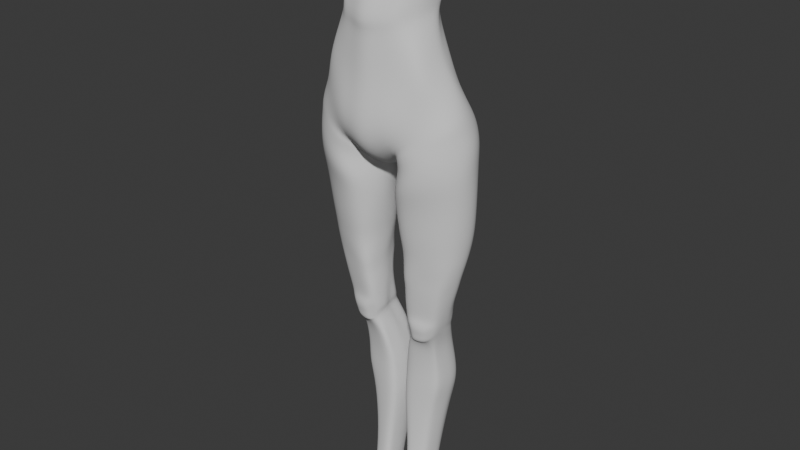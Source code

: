# Source: StylizedCharaBlendAlong2.blend  (saved by Blender 5.0.118; exported with 4.5.12 LTS)
import bpy
from mathutils import Matrix  # noqa: F401  (used for matrix-valued properties, if any)

bpy.ops.wm.read_factory_settings(use_empty=True)
scene = bpy.context.scene
scene.name = 'Scene'

# ---- collections
col_reference_images = bpy.data.collections.new('Reference images'); scene.collection.children.link(col_reference_images)
col_mesh = bpy.data.collections.new('Mesh'); scene.collection.children.link(col_mesh)

# ---- world
world_world = bpy.data.worlds.new('World'); scene.world = world_world
world_world.use_nodes = True; world_world.node_tree.nodes.clear()
_N = world_world.node_tree.nodes; _L = world_world.node_tree.links
n0 = _N.new('ShaderNodeOutputWorld'); n0.name = 'World Output'; n0.location = (200, 100)
n1 = _N.new('ShaderNodeBackground'); n1.name = 'Background'; n1.location = (-200, 100)
n1.inputs[0].default_value = (0.05088, 0.05088, 0.05088, 1.0)
_L.new(n1.outputs[0], n0.inputs[0])
n0.is_active_output = True
world_world.color = (0.05088, 0.05088, 0.05088)
world_world.sun_shadow_jitter_overblur = 0.0

# ---- meshes
me_cylinder = bpy.data.meshes.new('Cylinder')
me_cylinder.from_pydata([(0.0, 0.7776, -1.37), (0.0, 0.8181, 1.326), (0.4687, 0.7506, -1.378), (0.6355, 0.9648, 1.453), (0.8621, 0.6177, -1.236), (0.8614, 0.6753, 1.67), (1.163, 0.34, -1.159), (1.071, 0.5168, 1.75), (1.302, -0.01362, -1.119), (1.145, 0.2951, 1.86), (1.273, -0.3637, -1.255), (1.071, 0.0807, 1.836), (0.9612, -0.63, -1.444), (0.8614, -0.04742, 1.752), (0.514, -0.7446, -1.65), (0.6355, -0.113, 1.747), (0.0, -0.8423, -1.82), (0.0, -0.3221, 1.712), (0.0, 0.358, -0.5077), (0.5387, 0.4068, -0.3909), (0.8491, 0.2122, -0.3586), (0.9041, -0.01668, -0.3614), (0.9318, -0.1558, -0.3771), (0.9035, -0.5246, -0.4489), (0.8075, -0.6366, -0.5117), (0.5001, -0.7177, -0.6359), (0.0, -0.8392, -0.7501), (0.0, 0.3719, 0.2488), (0.4256, 0.4392, 0.2836), (0.4579, 0.2546, 0.4449), (0.7267, 0.06714, 0.5492), (0.7927, 0.01654, 0.5251), (0.7267, -0.3728, 0.4824), (0.4579, -0.6921, 0.3666), (0.4226, -0.7059, 0.3826), (0.0, -0.9063, 0.2989), (0.5242, 0.3183, 0.02083), (0.6328, 0.2208, 0.08439), (0.7409, 0.002375, 0.1272), (0.8182, -0.1059, 0.1348), (0.7409, -0.4384, 0.0706), (0.6303, -0.5958, 0.01307), (0.4701, -0.6967, -0.06595), (0.0, -0.8187, -0.1423), (0.0, 0.22, -0.09487), (0.0, 0.2237, 0.1596), (0.4425, 0.3305, 0.2178), (0.5495, 0.2684, 0.2982), (0.707, 0.04991, 0.338), (0.799, -0.06733, 0.3408), (0.707, -0.3889, 0.2873), (0.5495, -0.5819, 0.2326), (0.437, -0.6797, 0.1886), (0.0, -0.814, 0.1283), (0.4963, 0.6708, -0.9271), (0.8537, 0.3952, -0.8536), (1.07, 0.1035, -0.7584), (1.156, -0.08648, -0.7462), (1.065, -0.4004, -0.8983), (0.886, -0.5827, -1.033), (0.5069, -0.8546, -1.218), (0.0, -0.9601, -1.36), (0.0, 0.5356, -1.03), (0.0, 0.1433, -2.075), (0.2527, 0.04625, -1.964), (0.0, -0.2753, -2.2), (0.2917, -0.3605, -1.987), (0.0, 0.5441, -1.675), (0.3144, 0.4761, -1.738), (0.4954, 0.6231, -3.152), (0.9915, 0.5777, -3.104), (1.302, 0.3392, -3.083), (1.368, 0.1022, -3.093), (1.272, -0.2104, -3.109), (0.9549, -0.4427, -3.14), (0.4371, -0.5435, -3.197), (0.2301, 0.07257, -3.173), (0.2444, -0.2797, -3.199), (0.295, 0.3582, -3.196), (0.5212, 0.6512, -2.528), (0.2878, 0.3556, -2.707), (1.313, 0.3371, -2.433), (0.9802, 0.5912, -2.445), (0.1713, 0.04171, -2.752), (0.1988, -0.3246, -2.728), (0.4366, -0.6273, -2.632), (0.9541, -0.53, -2.559), (1.321, -0.2608, -2.524), (1.428, 0.06772, -2.48), (0.4461, 0.5631, -4.008), (0.9304, 0.4907, -3.962), (1.148, 0.1785, -3.94), (1.188, 0.04889, -3.944), (1.097, -0.2055, -3.945), (0.911, -0.2825, -3.97), (0.4028, -0.4378, -3.993), (0.2897, 0.02862, -3.968), (0.3181, -0.2273, -3.975), (0.3609, 0.1986, -4.02), (0.3466, 0.42, -2.045), (0.9273, 0.757, -1.723), (0.2749, -0.3743, -2.154), (1.017, -0.652, -1.823), (1.325, -0.3401, -1.727), (1.459, 0.03631, -1.629), (0.5901, 0.7894, -1.839), (1.246, 0.4416, -1.654), (0.09498, -0.00391, -2.172), (0.5993, -0.723, -1.974), (0.4062, 0.4248, -4.435), (0.3567, 0.4396, -1.857), (0.8991, 0.7223, -1.479), (0.3312, -0.3809, -2.014), (0.9603, -0.6313, -1.557), (1.278, -0.3626, -1.372), (1.359, 0.01423, -1.338), (0.5661, 0.7723, -1.611), (1.21, 0.4165, -1.383), (0.1259, 0.004288, -2.099), (0.5148, -0.7869, -1.726), (0.8871, 0.3628, -4.457), (1.006, 0.1683, -4.465), (1.021, 0.05616, -4.477), (0.961, -0.1702, -4.465), (0.8561, -0.2419, -4.459), (0.3915, -0.35, -4.441), (0.2887, 0.02702, -4.443), (0.3056, -0.1974, -4.444), (0.3296, 0.1817, -4.449), (0.1473, 0.8605, -1.361), (0.1463, 1.019, 1.509), (0.2742, -0.7669, -1.741), (0.3391, -0.2105, 1.731), (0.2668, -0.7744, -0.6891), (0.1534, 0.4462, -0.3931), (0.2255, -0.7994, 0.3436), (0.0343, 0.5304, 0.382), (0.06255, 0.3976, 0.0815), (0.2508, -0.7536, -0.1016), (0.04332, 0.4032, 0.3053), (0.2332, -0.7423, 0.1604), (0.1407, 0.6568, -0.9259), (0.2705, -0.9038, -1.285), (0.1247, 0.113, -2.103), (0.1423, -0.3073, -2.158), (0.1593, 0.5627, -1.734), (0.5642, 0.81, -2.104), (1.268, 0.398, -1.971), (0.1201, 0.0173, -2.454), (0.4866, -0.7484, -2.295), (0.3246, 0.3806, -2.357), (0.9474, 0.6978, -2.026), (0.2136, -0.3509, -2.437), (0.9947, -0.6324, -2.2), (1.376, -0.3057, -2.097), (1.434, 0.04823, -2.031), (0.3184, 0.4663, -4.778), (0.9034, 0.4044, -4.792), (0.9305, 0.1648, -4.791), (0.9277, 0.1064, -4.791), (0.9003, -0.1368, -4.758), (0.781, -0.222, -4.701), (0.4116, -0.2947, -4.689), (0.2806, 0.04304, -4.797), (0.3056, -0.1747, -4.764), (0.335, 0.1458, -4.807), (0.331, 0.5054, -4.909), (0.8498, 0.4376, -4.947), (0.8795, 0.1754, -4.946), (0.8764, 0.1114, -4.946), (0.8671, -0.09054, -4.945), (0.7347, -0.2558, -4.802), (0.8252, -0.1911, -4.845), (0.2896, 0.04215, -4.929), (0.3065, -0.1216, -4.946), (0.3492, 0.1546, -4.94), (0.3648, 0.5223, -4.977), (0.8451, 0.4295, -5.005), (0.8726, 0.1868, -5.004), (0.8697, 0.1275, -5.004), (0.8316, -0.08717, -5.05), (0.6971, -0.1214, -5.217), (0.4095, -0.1811, -5.209), (0.3265, 0.09347, -4.996), (0.3396, -0.1041, -5.05), (0.3816, 0.1976, -5.007), (0.2712, 0.6796, -5.357), (0.7515, 0.5868, -5.385), (0.779, 0.3441, -5.384), (0.7761, 0.2848, -5.384), (0.7379, 0.02719, -5.384), (0.7447, 0.019, -5.4), (0.2334, -0.1551, -5.373), (0.2328, 0.2508, -5.376), (0.265, 0.03125, -5.389), (0.288, 0.3549, -5.386), (0.1693, 0.829, -6.73), (0.5884, 0.7808, -6.709), (0.6863, 0.5494, -6.683), (0.7404, 0.4154, -6.688), (0.6578, 0.1358, -6.665), (0.5707, 0.04725, -6.668), (0.1392, -0.03911, -6.69), (0.06269, 0.3712, -6.733), (0.06968, 0.09685, -6.704), (0.0913, 0.5594, -6.72), (0.7916, 0.5194, -5.888), (0.7113, 0.7454, -5.893), (0.1145, 0.3058, -5.896), (0.1278, 0.09368, -5.889), (0.172, -0.05317, -5.88), (0.6963, 0.05512, -5.896), (0.7881, 0.3442, -5.887), (0.2041, 0.8048, -5.876), (0.1498, 0.5325, -5.888), (0.7599, 0.119, -5.887), (0.2491, 0.6467, -7.593), (0.5057, 0.6083, -7.604), (0.5837, 0.4285, -7.602), (0.5808, 0.3217, -7.599), (0.561, 0.0989, -7.588), (0.4916, 0.02836, -7.591), (0.2251, -0.04048, -7.58), (0.1641, 0.2865, -7.614), (0.1697, 0.06788, -7.591), (0.1869, 0.4365, -7.604), (0.2617, 0.444, -8.48), (0.4919, 0.4095, -8.49), (0.5619, 0.2698, -8.488), (0.5593, 0.174, -8.485), (0.5415, -0.02589, -8.475), (0.4793, -0.08917, -8.478), (0.2402, -0.1509, -8.469), (0.1855, 0.1424, -8.499), (0.1905, -0.05372, -8.479), (0.206, 0.277, -8.49), (0.8116, 0.5335, -6.254), (0.09022, 0.3364, -6.288), (0.1566, -0.04658, -6.26), (0.808, 0.3775, -6.251), (0.1878, 0.8161, -6.276), (0.7814, 0.1269, -6.245), (0.723, 0.762, -6.268), (0.1006, 0.09516, -6.271), (0.7068, 0.05143, -6.251), (0.1224, 0.5451, -6.278), (0.4545, -0.311, -4.793), (0.3741, -0.2199, -4.85), (0.7999, -0.1561, -4.987), (0.3748, -0.1797, -4.988), (0.7543, -0.1497, -5.122), (0.671, -0.1795, -5.193), (0.4529, -0.2247, -5.187), (0.3887, -0.1557, -5.136), (0.6613, -0.2795, -4.908), (0.7358, -0.241, -4.929), (0.5183, -0.3004, -4.905), (0.4487, -0.2631, -4.93), (0.7201, -0.2257, -5.019), (0.4485, -0.2437, -5.019), (0.7011, -0.2095, -5.108), (0.6299, -0.2346, -5.137), (0.5115, -0.2512, -5.135), (0.4535, -0.2238, -5.107), (0.6314, -0.2502, -5.025), (0.5138, -0.2651, -5.024), (0.4998, 0.5375, -3.723), (0.9616, 0.4877, -3.67), (0.3407, 0.2699, -3.734), (0.2697, 0.04164, -3.683), (0.9333, -0.3412, -3.683), (1.183, -0.1937, -3.648), (1.221, 0.2476, -3.644), (0.301, -0.2439, -3.699), (0.4543, -0.4531, -3.726), (1.263, 0.06256, -3.641), (0.5138, 0.5623, -3.494), (0.2606, 0.05942, -3.461), (1.218, -0.1914, -3.43), (0.2868, -0.2535, -3.487), (0.9382, -0.3825, -3.464), (0.3236, 0.3214, -3.499), (0.9724, 0.525, -3.45), (1.254, 0.3025, -3.424), (0.4669, -0.4721, -3.511), (1.306, 0.08525, -3.421), (0.9263, 0.4298, -4.134), (0.4437, 0.4961, -4.143), (0.3486, 0.2041, -4.154), (0.2994, 0.02558, -4.129), (0.9012, -0.2737, -4.153), (1.024, -0.2045, -4.138), (1.108, 0.1836, -4.126), (0.3291, -0.2223, -4.141), (0.4259, -0.3951, -4.163), (1.132, 0.04478, -4.14)], [], [(136, 130, 3, 28), (28, 3, 5, 29), (29, 5, 7, 30), (30, 7, 9, 31), (31, 9, 11, 32), (32, 11, 13, 33), (33, 13, 15, 34), (135, 132, 17, 35), (142, 133, 26, 61), (59, 24, 25, 60), (58, 23, 24, 59), (57, 22, 23, 58), (56, 21, 22, 57), (55, 20, 21, 56), (54, 19, 20, 55), (141, 134, 19, 54), (140, 135, 35, 53), (51, 33, 34, 52), (50, 32, 33, 51), (49, 31, 32, 50), (48, 30, 31, 49), (47, 29, 30, 48), (46, 28, 29, 47), (139, 136, 28, 46), (134, 137, 36, 19), (19, 36, 37, 20), (20, 37, 38, 21), (21, 38, 39, 22), (22, 39, 40, 23), (23, 40, 41, 24), (24, 41, 42, 25), (133, 138, 43, 26), (137, 139, 46, 36), (36, 46, 47, 37), (37, 47, 48, 38), (38, 48, 49, 39), (39, 49, 50, 40), (40, 50, 51, 41), (41, 51, 52, 42), (138, 140, 53, 43), (129, 141, 54, 2), (4, 55, 56, 6), (6, 56, 57, 8), (8, 57, 58, 10), (10, 58, 59, 12), (12, 59, 60, 14), (131, 142, 61, 16), (144, 66, 14, 131), (145, 68, 64, 143), (143, 64, 66, 144), (129, 2, 68, 145), (80, 79, 69, 78), (82, 81, 71, 70), (84, 83, 76, 77), (79, 82, 70, 69), (83, 80, 78, 76), (86, 85, 75, 74), (85, 84, 77, 75), (87, 86, 74, 73), (88, 87, 73, 72), (81, 88, 72, 71), (147, 155, 88, 81), (155, 154, 87, 88), (154, 153, 86, 87), (149, 152, 84, 85), (153, 149, 85, 86), (148, 150, 80, 83), (105, 116, 111, 100), (152, 148, 83, 84), (151, 147, 81, 82), (150, 146, 79, 80), (266, 267, 90, 89), (269, 268, 98, 96), (271, 270, 94, 93), (267, 272, 91, 90), (273, 269, 96, 97), (270, 274, 95, 94), (272, 275, 92, 91), (268, 266, 89, 98), (274, 273, 97, 95), (275, 271, 93, 92), (110, 116, 105, 99), (111, 117, 106, 100), (112, 118, 107, 101), (146, 105, 100, 151), (118, 110, 99, 107), (113, 119, 108, 102), (119, 112, 101, 108), (114, 113, 102, 103), (115, 114, 103, 104), (117, 115, 104, 106), (6, 8, 115, 117), (8, 10, 114, 115), (10, 12, 113, 114), (14, 66, 112, 119), (12, 14, 119, 113), (64, 68, 110, 118), (66, 64, 118, 112), (4, 6, 117, 111), (68, 2, 116, 110), (2, 4, 111, 116), (54, 55, 4, 2), (287, 286, 120, 109), (289, 288, 128, 126), (291, 290, 124, 123), (286, 292, 121, 120), (293, 289, 126, 127), (290, 294, 125, 124), (292, 295, 122, 121), (288, 287, 109, 128), (294, 293, 127, 125), (295, 291, 123, 122), (0, 129, 145, 67), (63, 143, 144, 65), (67, 145, 143, 63), (65, 144, 131, 16), (14, 60, 142, 131), (0, 62, 141, 129), (42, 52, 140, 138), (44, 45, 139, 137), (25, 42, 138, 133), (18, 44, 137, 134), (45, 27, 136, 139), (52, 34, 135, 140), (62, 18, 134, 141), (60, 25, 133, 142), (34, 15, 132, 135), (27, 1, 130, 136), (79, 146, 151, 82), (99, 105, 146, 150), (100, 106, 147, 151), (101, 107, 148, 152), (107, 99, 150, 148), (102, 108, 149, 153), (108, 101, 152, 149), (103, 102, 153, 154), (104, 103, 154, 155), (106, 104, 155, 147), (127, 126, 163, 164), (124, 125, 162, 161), (121, 122, 159, 158), (128, 109, 156, 165), (125, 127, 164, 162), (109, 120, 157, 156), (122, 123, 160, 159), (126, 128, 165, 163), (123, 124, 161, 160), (120, 121, 158, 157), (159, 160, 170, 169), (156, 157, 167, 166), (163, 165, 175, 173), (170, 160, 172, 248), (157, 158, 168, 167), (164, 163, 173, 174), (174, 184, 253, 249), (158, 159, 169, 168), (165, 156, 166, 175), (161, 162, 246, 171), (166, 167, 177, 176), (173, 175, 185, 183), (181, 180, 250, 251), (167, 168, 178, 177), (174, 173, 183, 184), (162, 164, 247, 246), (168, 169, 179, 178), (175, 166, 176, 185), (184, 182, 252, 253), (169, 170, 180, 179), (180, 181, 191, 190), (177, 178, 188, 187), (184, 183, 193, 194), (181, 182, 192, 191), (178, 179, 189, 188), (185, 176, 186, 195), (182, 184, 194, 192), (179, 180, 190, 189), (176, 177, 187, 186), (183, 185, 195, 193), (242, 236, 198, 197), (243, 237, 203, 204), (244, 238, 202, 201), (236, 239, 199, 198), (245, 240, 196, 205), (238, 243, 204, 202), (239, 241, 200, 199), (240, 242, 197, 196), (237, 245, 205, 203), (241, 244, 201, 200), (190, 191, 211, 215), (193, 195, 214, 208), (186, 187, 207, 213), (189, 190, 215, 212), (192, 194, 209, 210), (195, 186, 213, 214), (188, 189, 212, 206), (191, 192, 210, 211), (194, 193, 208, 209), (187, 188, 206, 207), (204, 203, 223, 224), (201, 202, 222, 221), (198, 199, 219, 218), (205, 196, 216, 225), (202, 204, 224, 222), (199, 200, 220, 219), (196, 197, 217, 216), (203, 205, 225, 223), (200, 201, 221, 220), (197, 198, 218, 217), (218, 219, 229, 228), (225, 216, 226, 235), (222, 224, 234, 232), (219, 220, 230, 229), (216, 217, 227, 226), (223, 225, 235, 233), (220, 221, 231, 230), (217, 218, 228, 227), (224, 223, 233, 234), (221, 222, 232, 231), (215, 211, 244, 241), (208, 214, 245, 237), (213, 207, 242, 240), (212, 215, 241, 239), (210, 209, 243, 238), (214, 213, 240, 245), (206, 212, 239, 236), (211, 210, 238, 244), (209, 208, 237, 243), (207, 206, 236, 242), (160, 161, 171, 172), (164, 174, 249, 247), (180, 170, 248, 250), (182, 181, 251, 252), (171, 246, 256, 254), (249, 253, 263, 259), (247, 249, 259, 257), (246, 247, 257, 256), (248, 172, 255, 258), (253, 252, 262, 263), (172, 171, 254, 255), (252, 251, 261, 262), (250, 248, 258, 260), (251, 250, 260, 261), (265, 264, 254, 256), (264, 258, 255, 254), (265, 259, 263, 262), (256, 257, 259, 265), (261, 260, 258, 264), (262, 261, 264, 265), (285, 278, 271, 275), (284, 279, 273, 274), (281, 276, 266, 268), (283, 285, 275, 272), (280, 284, 274, 270), (279, 277, 269, 273), (282, 283, 272, 267), (278, 280, 270, 271), (277, 281, 268, 269), (276, 282, 267, 266), (69, 70, 282, 276), (76, 78, 281, 277), (73, 74, 280, 278), (70, 71, 283, 282), (77, 76, 277, 279), (74, 75, 284, 280), (71, 72, 285, 283), (78, 69, 276, 281), (75, 77, 279, 284), (72, 73, 278, 285), (92, 93, 291, 295), (95, 97, 293, 294), (98, 89, 287, 288), (91, 92, 295, 292), (94, 95, 294, 290), (97, 96, 289, 293), (90, 91, 292, 286), (93, 94, 290, 291), (96, 98, 288, 289), (89, 90, 286, 287)])
me_cylinder.polygons.foreach_set('use_smooth', [True] * 278)
_uv = me_cylinder.uv_layers.new(name='UVMap')
_uv.uv.foreach_set('vector', [0.9667, 0.925, 0.9667, 1.0, 0.9375, 1.0, 0.9375, 0.925, 0.9375, 0.925, 0.9375, 1.0, 0.875, 1.0, 0.875, 0.925, 0.875, 0.925, 0.875, 1.0, 0.8125, 1.0, 0.8125, 0.925, 0.8125, 0.925, 0.8125, 1.0, 0.75, 1.0, 0.75, 0.925, 0.75, 0.925, 0.75, 1.0, 0.6875, 1.0, 0.6875, 0.925, 0.6875, 0.925, 0.6875, 1.0, 0.625, 1.0, 0.625, 0.925, 0.625, 0.925, 0.625, 1.0, 0.5625, 1.0, 0.5625, 0.925, 0.5333, 0.925, 0.5333, 1.0, 0.5, 1.0, 0.5, 0.925, 0.5333, 0.6238, 0.5333, 0.75, 0.5, 0.75, 0.5, 0.6238, 0.625, 0.6238, 0.625, 0.75, 0.5625, 0.75, 0.5625, 0.6238, 0.6875, 0.6238, 0.6875, 0.75, 0.625, 0.75, 0.625, 0.6238, 0.75, 0.6238, 0.75, 0.75, 0.6875, 0.75, 0.6875, 0.6238, 0.8125, 0.6238, 0.8125, 0.75, 0.75, 0.75, 0.75, 0.6238, 0.875, 0.6238, 0.875, 0.75, 0.8125, 0.75, 0.8125, 0.6238, 0.9375, 0.6238, 0.9375, 0.75, 0.875, 0.75, 0.875, 0.6238, 0.9667, 0.6238, 0.9667, 0.75, 0.9375, 0.75, 0.9375, 0.6238, 0.5333, 0.8915, 0.5333, 0.925, 0.5, 0.925, 0.5, 0.8915, 0.625, 0.8915, 0.625, 0.925, 0.5625, 0.925, 0.5625, 0.8915, 0.6875, 0.8915, 0.6875, 0.925, 0.625, 0.925, 0.625, 0.8915, 0.75, 0.8915, 0.75, 0.925, 0.6875, 0.925, 0.6875, 0.8915, 0.8125, 0.8915, 0.8125, 0.925, 0.75, 0.925, 0.75, 0.8915, 0.875, 0.8915, 0.875, 0.925, 0.8125, 0.925, 0.8125, 0.8915, 0.9375, 0.8915, 0.9375, 0.925, 0.875, 0.925, 0.875, 0.8915, 0.9667, 0.8915, 0.9667, 0.925, 0.9375, 0.925, 0.9375, 0.8915, 0.9667, 0.75, 0.9667, 0.8642, 0.9375, 0.8642, 0.9375, 0.75, 0.9375, 0.75, 0.9375, 0.8642, 0.875, 0.8642, 0.875, 0.75, 0.875, 0.75, 0.875, 0.8642, 0.8125, 0.8642, 0.8125, 0.75, 0.8125, 0.75, 0.8125, 0.8642, 0.75, 0.8642, 0.75, 0.75, 0.75, 0.75, 0.75, 0.8642, 0.6875, 0.8642, 0.6875, 0.75, 0.6875, 0.75, 0.6875, 0.8642, 0.625, 0.8642, 0.625, 0.75, 0.625, 0.75, 0.625, 0.8642, 0.5625, 0.8642, 0.5625, 0.75, 0.5333, 0.75, 0.5333, 0.8642, 0.5, 0.8642, 0.5, 0.75, 0.9667, 0.8642, 0.9667, 0.8915, 0.9375, 0.8915, 0.9375, 0.8642, 0.9375, 0.8642, 0.9375, 0.8915, 0.875, 0.8915, 0.875, 0.8642, 0.875, 0.8642, 0.875, 0.8915, 0.8125, 0.8915, 0.8125, 0.8642, 0.8125, 0.8642, 0.8125, 0.8915, 0.75, 0.8915, 0.75, 0.8642, 0.75, 0.8642, 0.75, 0.8915, 0.6875, 0.8915, 0.6875, 0.8642, 0.6875, 0.8642, 0.6875, 0.8915, 0.625, 0.8915, 0.625, 0.8642, 0.625, 0.8642, 0.625, 0.8915, 0.5625, 0.8915, 0.5625, 0.8642, 0.5333, 0.8642, 0.5333, 0.8915, 0.5, 0.8915, 0.5, 0.8642, 0.9667, 0.5, 0.9667, 0.6238, 0.9375, 0.6238, 0.9375, 0.5, 0.875, 0.5, 0.875, 0.6238, 0.8125, 0.6238, 0.8125, 0.5, 0.8125, 0.5, 0.8125, 0.6238, 0.75, 0.6238, 0.75, 0.5, 0.75, 0.5, 0.75, 0.6238, 0.6875, 0.6238, 0.6875, 0.5, 0.6875, 0.5, 0.6875, 0.6238, 0.625, 0.6238, 0.625, 0.5, 0.625, 0.5, 0.625, 0.6238, 0.5625, 0.6238, 0.5625, 0.5, 0.5333, 0.5, 0.5333, 0.6238, 0.5, 0.6238, 0.5, 0.5, 0.6418, 0.5, 0.6564, 0.5, 0.5625, 0.5, 0.5333, 0.5, 0.8617, 0.5, 0.8466, 0.5, 0.75, 0.5, 0.75, 0.5, 0.75, 0.5, 0.75, 0.5, 0.6564, 0.5, 0.6418, 0.5, 0.9667, 0.5, 0.9375, 0.5, 0.8466, 0.5, 0.8617, 0.5, 0.8466, 0.5, 0.9375, 0.5, 0.9375, 0.5, 0.8466, 0.5, 0.875, 0.5, 0.8125, 0.5, 0.8125, 0.5, 0.875, 0.5, 0.6564, 0.5, 0.75, 0.5, 0.75, 0.5, 0.6564, 0.5, 0.9375, 0.5, 0.875, 0.5, 0.875, 0.5, 0.9375, 0.5, 0.75, 0.5, 0.8466, 0.5, 0.8466, 0.5, 0.75, 0.5, 0.625, 0.5, 0.5625, 0.5, 0.5625, 0.5, 0.625, 0.5, 0.5625, 0.5, 0.6564, 0.5, 0.6564, 0.5, 0.5625, 0.5, 0.6875, 0.5, 0.625, 0.5, 0.625, 0.5, 0.6875, 0.5, 0.75, 0.5, 0.6875, 0.5, 0.6875, 0.5, 0.75, 0.5, 0.8125, 0.5, 0.75, 0.5, 0.75, 0.5, 0.8125, 0.5, 0.8125, 0.5, 0.75, 0.5, 0.75, 0.5, 0.8125, 0.5, 0.75, 0.5, 0.6875, 0.5, 0.6875, 0.5, 0.75, 0.5, 0.6875, 0.5, 0.625, 0.5, 0.625, 0.5, 0.6875, 0.5, 0.5625, 0.5, 0.6564, 0.5, 0.6564, 0.5, 0.5625, 0.5, 0.625, 0.5, 0.5625, 0.5, 0.5625, 0.5, 0.625, 0.5, 0.75, 0.5, 0.8466, 0.5, 0.8466, 0.5, 0.75, 0.5, 0.9375, 0.5, 0.9375, 0.5, 0.875, 0.5, 0.875, 0.5, 0.6564, 0.5, 0.75, 0.5, 0.75, 0.5, 0.6564, 0.5, 0.875, 0.5, 0.8125, 0.5, 0.8125, 0.5, 0.875, 0.5, 0.8466, 0.5, 0.9375, 0.5, 0.9375, 0.5, 0.8466, 0.5, 0.9375, 0.5, 0.875, 0.5, 0.875, 0.5, 0.9375, 0.5, 0.75, 0.5, 0.8466, 0.5, 0.8466, 0.5, 0.75, 0.5, 0.6875, 0.5, 0.625, 0.5, 0.625, 0.5, 0.6875, 0.5, 0.875, 0.5, 0.8125, 0.5, 0.8125, 0.5, 0.875, 0.5, 0.6564, 0.5, 0.75, 0.5, 0.75, 0.5, 0.6564, 0.5, 0.625, 0.5, 0.5625, 0.5, 0.5625, 0.5, 0.625, 0.5, 0.8125, 0.5, 0.75, 0.5, 0.75, 0.5, 0.8125, 0.5, 0.8466, 0.5, 0.9375, 0.5, 0.9375, 0.5, 0.8466, 0.5, 0.5625, 0.5, 0.6564, 0.5, 0.6564, 0.5, 0.5625, 0.5, 0.75, 0.5, 0.6875, 0.5, 0.6875, 0.5, 0.75, 0.5, 0.8466, 0.5, 0.9375, 0.5, 0.9375, 0.5, 0.8466, 0.5, 0.875, 0.5, 0.8125, 0.5, 0.8125, 0.5, 0.875, 0.5, 0.6564, 0.5, 0.75, 0.5, 0.75, 0.5, 0.6564, 0.5, 0.9375, 0.5, 0.9375, 0.5, 0.875, 0.5, 0.875, 0.5, 0.75, 0.5, 0.8466, 0.5, 0.8466, 0.5, 0.75, 0.5, 0.625, 0.5, 0.5625, 0.5, 0.5625, 0.5, 0.625, 0.5, 0.5625, 0.5, 0.6564, 0.5, 0.6564, 0.5, 0.5625, 0.5, 0.6875, 0.5, 0.625, 0.5, 0.625, 0.5, 0.6875, 0.5, 0.75, 0.5, 0.6875, 0.5, 0.6875, 0.5, 0.75, 0.5, 0.8125, 0.5, 0.75, 0.5, 0.75, 0.5, 0.8125, 0.5, 0.8125, 0.5, 0.75, 0.5, 0.75, 0.5, 0.8125, 0.5, 0.75, 0.5, 0.6875, 0.5, 0.6875, 0.5, 0.75, 0.5, 0.6875, 0.5, 0.625, 0.5, 0.625, 0.5, 0.6875, 0.5, 0.5625, 0.5, 0.6564, 0.5, 0.6564, 0.5, 0.5625, 0.5, 0.625, 0.5, 0.5625, 0.5, 0.5625, 0.5, 0.625, 0.5, 0.75, 0.5, 0.8466, 0.5, 0.8466, 0.5, 0.75, 0.5, 0.6564, 0.5, 0.75, 0.5, 0.75, 0.5, 0.6564, 0.5, 0.875, 0.5, 0.8125, 0.5, 0.8125, 0.5, 0.875, 0.5, 0.8466, 0.5, 0.9375, 0.5, 0.9375, 0.5, 0.8466, 0.5, 0.9375, 0.5, 0.875, 0.5, 0.875, 0.5, 0.9375, 0.5, 0.9375, 0.6238, 0.875, 0.6238, 0.875, 0.5, 0.9375, 0.5, 0.9375, 0.5, 0.875, 0.5, 0.875, 0.5, 0.9375, 0.5, 0.75, 0.5, 0.8466, 0.5, 0.8466, 0.5, 0.75, 0.5, 0.6875, 0.5, 0.625, 0.5, 0.625, 0.5, 0.6875, 0.5, 0.875, 0.5, 0.8125, 0.5, 0.8125, 0.5, 0.875, 0.5, 0.6564, 0.5, 0.75, 0.5, 0.75, 0.5, 0.6564, 0.5, 0.625, 0.5, 0.5625, 0.5, 0.5625, 0.5, 0.625, 0.5, 0.8125, 0.5, 0.75, 0.5, 0.75, 0.5, 0.8125, 0.5, 0.8466, 0.5, 0.9375, 0.5, 0.9375, 0.5, 0.8466, 0.5, 0.5625, 0.5, 0.6564, 0.5, 0.6564, 0.5, 0.5625, 0.5, 0.75, 0.5, 0.6875, 0.5, 0.6875, 0.5, 0.75, 0.5, 1.0, 0.5, 0.9667, 0.5, 0.8617, 0.5, 0.8789, 0.5, 0.75, 0.5, 0.75, 0.5, 0.6418, 0.5, 0.6252, 0.5, 0.8789, 0.5, 0.8617, 0.5, 0.75, 0.5, 0.75, 0.5, 0.6252, 0.5, 0.6418, 0.5, 0.5333, 0.5, 0.5, 0.5, 0.5625, 0.5, 0.5625, 0.6238, 0.5333, 0.6238, 0.5333, 0.5, 1.0, 0.5, 1.0, 0.6238, 0.9667, 0.6238, 0.9667, 0.5, 0.5625, 0.8642, 0.5625, 0.8915, 0.5333, 0.8915, 0.5333, 0.8642, 1.0, 0.8642, 1.0, 0.8915, 0.9667, 0.8915, 0.9667, 0.8642, 0.5625, 0.75, 0.5625, 0.8642, 0.5333, 0.8642, 0.5333, 0.75, 1.0, 0.75, 1.0, 0.8642, 0.9667, 0.8642, 0.9667, 0.75, 1.0, 0.8915, 1.0, 0.925, 0.9667, 0.925, 0.9667, 0.8915, 0.5625, 0.8915, 0.5625, 0.925, 0.5333, 0.925, 0.5333, 0.8915, 1.0, 0.6238, 1.0, 0.75, 0.9667, 0.75, 0.9667, 0.6238, 0.5625, 0.6238, 0.5625, 0.75, 0.5333, 0.75, 0.5333, 0.6238, 0.5625, 0.925, 0.5625, 1.0, 0.5333, 1.0, 0.5333, 0.925, 1.0, 0.925, 1.0, 1.0, 0.9667, 1.0, 0.9667, 0.925, 0.9375, 0.5, 0.9375, 0.5, 0.875, 0.5, 0.875, 0.5, 0.8466, 0.5, 0.9375, 0.5, 0.9375, 0.5, 0.8466, 0.5, 0.875, 0.5, 0.8125, 0.5, 0.8125, 0.5, 0.875, 0.5, 0.6564, 0.5, 0.75, 0.5, 0.75, 0.5, 0.6564, 0.5, 0.75, 0.5, 0.8466, 0.5, 0.8466, 0.5, 0.75, 0.5, 0.625, 0.5, 0.5625, 0.5, 0.5625, 0.5, 0.625, 0.5, 0.5625, 0.5, 0.6564, 0.5, 0.6564, 0.5, 0.5625, 0.5, 0.6875, 0.5, 0.625, 0.5, 0.625, 0.5, 0.6875, 0.5, 0.75, 0.5, 0.6875, 0.5, 0.6875, 0.5, 0.75, 0.5, 0.8125, 0.5, 0.75, 0.5, 0.75, 0.5, 0.8125, 0.5, 0.6564, 0.5, 0.75, 0.5, 0.75, 0.5, 0.6564, 0.5, 0.625, 0.5, 0.5625, 0.5, 0.5625, 0.5, 0.625, 0.5, 0.8125, 0.5, 0.75, 0.5, 0.75, 0.5, 0.8125, 0.5, 0.8466, 0.5, 0.9375, 0.5, 0.9375, 0.5, 0.8466, 0.5, 0.5625, 0.5, 0.6564, 0.5, 0.6564, 0.5, 0.5625, 0.5, 0.9375, 0.5, 0.875, 0.5, 0.875, 0.5, 0.9375, 0.5, 0.75, 0.5, 0.6875, 0.5, 0.6875, 0.5, 0.75, 0.5, 0.75, 0.5, 0.8466, 0.5, 0.8466, 0.5, 0.75, 0.5, 0.6875, 0.5, 0.625, 0.5, 0.625, 0.5, 0.6875, 0.5, 0.875, 0.5, 0.8125, 0.5, 0.8125, 0.5, 0.875, 0.5, 0.75, 0.5, 0.6875, 0.5, 0.6875, 0.5, 0.75, 0.5, 0.9375, 0.5, 0.875, 0.5, 0.875, 0.5, 0.9375, 0.5, 0.75, 0.5, 0.8466, 0.5, 0.8466, 0.5, 0.75, 0.5, 0.6875, 0.5, 0.6875, 0.5, 0.6875, 0.5, 0.6875, 0.5, 0.875, 0.5, 0.8125, 0.5, 0.8125, 0.5, 0.875, 0.5, 0.6564, 0.5, 0.75, 0.5, 0.75, 0.5, 0.6564, 0.5, 0.6564, 0.5, 0.6564, 0.5, 0.6564, 0.5, 0.6564, 0.5, 0.8125, 0.5, 0.75, 0.5, 0.75, 0.5, 0.8125, 0.5, 0.8466, 0.5, 0.9375, 0.5, 0.9375, 0.5, 0.8466, 0.5, 0.625, 0.5, 0.5625, 0.5, 0.5625, 0.5, 0.625, 0.5, 0.9375, 0.5, 0.875, 0.5, 0.875, 0.5, 0.9375, 0.5, 0.75, 0.5, 0.8466, 0.5, 0.8466, 0.5, 0.75, 0.5, 0.625, 0.5, 0.6875, 0.5, 0.6875, 0.5, 0.625, 0.5, 0.875, 0.5, 0.8125, 0.5, 0.8125, 0.5, 0.875, 0.5, 0.6564, 0.5, 0.75, 0.5, 0.75, 0.5, 0.6564, 0.5, 0.5625, 0.5, 0.6564, 0.5, 0.6564, 0.5, 0.5625, 0.5, 0.8125, 0.5, 0.75, 0.5, 0.75, 0.5, 0.8125, 0.5, 0.8466, 0.5, 0.9375, 0.5, 0.9375, 0.5, 0.8466, 0.5, 0.6564, 0.5, 0.5625, 0.5, 0.5625, 0.5, 0.6564, 0.5, 0.75, 0.5, 0.6875, 0.5, 0.6875, 0.5, 0.75, 0.5, 0.6875, 0.5, 0.625, 0.5, 0.625, 0.5, 0.6875, 0.5, 0.875, 0.5, 0.8125, 0.5, 0.8125, 0.5, 0.875, 0.5, 0.6564, 0.5, 0.75, 0.5, 0.75, 0.5, 0.6564, 0.5, 0.625, 0.5, 0.5625, 0.5, 0.5625, 0.5, 0.625, 0.5, 0.8125, 0.5, 0.75, 0.5, 0.75, 0.5, 0.8125, 0.5, 0.8466, 0.5, 0.9375, 0.5, 0.9375, 0.5, 0.8466, 0.5, 0.5625, 0.5, 0.6564, 0.5, 0.6564, 0.5, 0.5625, 0.5, 0.75, 0.5, 0.6875, 0.5, 0.6875, 0.5, 0.75, 0.5, 0.9375, 0.5, 0.875, 0.5, 0.875, 0.5, 0.9375, 0.5, 0.75, 0.5, 0.8466, 0.5, 0.8466, 0.5, 0.75, 0.5, 0.875, 0.5, 0.8125, 0.5, 0.8125, 0.5, 0.875, 0.5, 0.6564, 0.5, 0.75, 0.5, 0.75, 0.5, 0.6564, 0.5, 0.625, 0.5, 0.5625, 0.5, 0.5625, 0.5, 0.625, 0.5, 0.8125, 0.5, 0.75, 0.5, 0.75, 0.5, 0.8125, 0.5, 0.8466, 0.5, 0.9375, 0.5, 0.9375, 0.5, 0.8466, 0.5, 0.5625, 0.5, 0.6564, 0.5, 0.6564, 0.5, 0.5625, 0.5, 0.75, 0.5, 0.6875, 0.5, 0.6875, 0.5, 0.75, 0.5, 0.9375, 0.5, 0.875, 0.5, 0.875, 0.5, 0.9375, 0.5, 0.75, 0.5, 0.8466, 0.5, 0.8466, 0.5, 0.75, 0.5, 0.6875, 0.5, 0.625, 0.5, 0.625, 0.5, 0.6875, 0.5, 0.6875, 0.5, 0.625, 0.5, 0.625, 0.5, 0.6875, 0.5, 0.75, 0.5, 0.8466, 0.5, 0.8466, 0.5, 0.75, 0.5, 0.9375, 0.5, 0.875, 0.5, 0.875, 0.5, 0.9375, 0.5, 0.75, 0.5, 0.6875, 0.5, 0.6875, 0.5, 0.75, 0.5, 0.5625, 0.5, 0.6564, 0.5, 0.6564, 0.5, 0.5625, 0.5, 0.8466, 0.5, 0.9375, 0.5, 0.9375, 0.5, 0.8466, 0.5, 0.8125, 0.5, 0.75, 0.5, 0.75, 0.5, 0.8125, 0.5, 0.625, 0.5, 0.5625, 0.5, 0.5625, 0.5, 0.625, 0.5, 0.6564, 0.5, 0.75, 0.5, 0.75, 0.5, 0.6564, 0.5, 0.875, 0.5, 0.8125, 0.5, 0.8125, 0.5, 0.875, 0.5, 0.6564, 0.5, 0.75, 0.5, 0.75, 0.5, 0.6564, 0.5, 0.625, 0.5, 0.5625, 0.5, 0.5625, 0.5, 0.625, 0.5, 0.8125, 0.5, 0.75, 0.5, 0.75, 0.5, 0.8125, 0.5, 0.8466, 0.5, 0.9375, 0.5, 0.9375, 0.5, 0.8466, 0.5, 0.5625, 0.5, 0.6564, 0.5, 0.6564, 0.5, 0.5625, 0.5, 0.75, 0.5, 0.6875, 0.5, 0.6875, 0.5, 0.75, 0.5, 0.9375, 0.5, 0.875, 0.5, 0.875, 0.5, 0.9375, 0.5, 0.75, 0.5, 0.8466, 0.5, 0.8466, 0.5, 0.75, 0.5, 0.6875, 0.5, 0.625, 0.5, 0.625, 0.5, 0.6875, 0.5, 0.875, 0.5, 0.8125, 0.5, 0.8125, 0.5, 0.875, 0.5, 0.8125, 0.5, 0.75, 0.5, 0.75, 0.5, 0.8125, 0.5, 0.8466, 0.5, 0.9375, 0.5, 0.9375, 0.5, 0.8466, 0.5, 0.5625, 0.5, 0.6564, 0.5, 0.6564, 0.5, 0.5625, 0.5, 0.75, 0.5, 0.6875, 0.5, 0.6875, 0.5, 0.75, 0.5, 0.9375, 0.5, 0.875, 0.5, 0.875, 0.5, 0.9375, 0.5, 0.75, 0.5, 0.8466, 0.5, 0.8466, 0.5, 0.75, 0.5, 0.6875, 0.5, 0.625, 0.5, 0.625, 0.5, 0.6875, 0.5, 0.875, 0.5, 0.8125, 0.5, 0.8125, 0.5, 0.875, 0.5, 0.6564, 0.5, 0.75, 0.5, 0.75, 0.5, 0.6564, 0.5, 0.625, 0.5, 0.5625, 0.5, 0.5625, 0.5, 0.625, 0.5, 0.6875, 0.5, 0.625, 0.5, 0.625, 0.5, 0.6875, 0.5, 0.75, 0.5, 0.8466, 0.5, 0.8466, 0.5, 0.75, 0.5, 0.9375, 0.5, 0.875, 0.5, 0.875, 0.5, 0.9375, 0.5, 0.75, 0.5, 0.6875, 0.5, 0.6875, 0.5, 0.75, 0.5, 0.5625, 0.5, 0.6564, 0.5, 0.6564, 0.5, 0.5625, 0.5, 0.8466, 0.5, 0.9375, 0.5, 0.9375, 0.5, 0.8466, 0.5, 0.8125, 0.5, 0.75, 0.5, 0.75, 0.5, 0.8125, 0.5, 0.625, 0.5, 0.5625, 0.5, 0.5625, 0.5, 0.625, 0.5, 0.6564, 0.5, 0.75, 0.5, 0.75, 0.5, 0.6564, 0.5, 0.875, 0.5, 0.8125, 0.5, 0.8125, 0.5, 0.875, 0.5, 0.6875, 0.5, 0.625, 0.5, 0.625, 0.5, 0.6875, 0.5, 0.6564, 0.5, 0.6564, 0.5, 0.6564, 0.5, 0.6564, 0.5, 0.6875, 0.5, 0.6875, 0.5, 0.6875, 0.5, 0.6875, 0.5, 0.5625, 0.5, 0.625, 0.5, 0.625, 0.5, 0.5625, 0.5, 0.625, 0.5, 0.5625, 0.5, 0.5625, 0.5, 0.625, 0.5, 0.6564, 0.5, 0.6564, 0.5, 0.6564, 0.5, 0.6564, 0.5, 0.6564, 0.5, 0.6564, 0.5, 0.6564, 0.5, 0.6564, 0.5, 0.5625, 0.5, 0.6564, 0.5, 0.6564, 0.5, 0.5625, 0.5, 0.6875, 0.5, 0.6875, 0.5, 0.6875, 0.5, 0.6875, 0.5, 0.6564, 0.5, 0.5625, 0.5, 0.5625, 0.5, 0.6564, 0.5, 0.6875, 0.5, 0.625, 0.5, 0.625, 0.5, 0.6875, 0.5, 0.5625, 0.5, 0.625, 0.5, 0.625, 0.5, 0.5625, 0.5, 0.6875, 0.5, 0.6875, 0.5, 0.6875, 0.5, 0.6875, 0.5, 0.625, 0.5, 0.6875, 0.5, 0.6875, 0.5, 0.625, 0.5, 0.5625, 0.5, 0.625, 0.5, 0.625, 0.5, 0.5625, 0.5, 0.625, 0.5, 0.6875, 0.5, 0.6875, 0.5, 0.625, 0.5, 0.5625, 0.5, 0.6564, 0.5, 0.6564, 0.5, 0.5625, 0.5, 0.5625, 0.5, 0.6564, 0.5, 0.6564, 0.5, 0.5625, 0.5, 0.625, 0.5, 0.6875, 0.5, 0.6875, 0.5, 0.625, 0.5, 0.5625, 0.5, 0.625, 0.5, 0.625, 0.5, 0.5625, 0.5, 0.75, 0.5, 0.6875, 0.5, 0.6875, 0.5, 0.75, 0.5, 0.5625, 0.5, 0.6564, 0.5, 0.6564, 0.5, 0.5625, 0.5, 0.8466, 0.5, 0.9375, 0.5, 0.9375, 0.5, 0.8466, 0.5, 0.8125, 0.5, 0.75, 0.5, 0.75, 0.5, 0.8125, 0.5, 0.625, 0.5, 0.5625, 0.5, 0.5625, 0.5, 0.625, 0.5, 0.6564, 0.5, 0.75, 0.5, 0.75, 0.5, 0.6564, 0.5, 0.875, 0.5, 0.8125, 0.5, 0.8125, 0.5, 0.875, 0.5, 0.6875, 0.5, 0.625, 0.5, 0.625, 0.5, 0.6875, 0.5, 0.75, 0.5, 0.8466, 0.5, 0.8466, 0.5, 0.75, 0.5, 0.9375, 0.5, 0.875, 0.5, 0.875, 0.5, 0.9375, 0.5, 0.9375, 0.5, 0.875, 0.5, 0.875, 0.5, 0.9375, 0.5, 0.75, 0.5, 0.8466, 0.5, 0.8466, 0.5, 0.75, 0.5, 0.6875, 0.5, 0.625, 0.5, 0.625, 0.5, 0.6875, 0.5, 0.875, 0.5, 0.8125, 0.5, 0.8125, 0.5, 0.875, 0.5, 0.6564, 0.5, 0.75, 0.5, 0.75, 0.5, 0.6564, 0.5, 0.625, 0.5, 0.5625, 0.5, 0.5625, 0.5, 0.625, 0.5, 0.8125, 0.5, 0.75, 0.5, 0.75, 0.5, 0.8125, 0.5, 0.8466, 0.5, 0.9375, 0.5, 0.9375, 0.5, 0.8466, 0.5, 0.5625, 0.5, 0.6564, 0.5, 0.6564, 0.5, 0.5625, 0.5, 0.75, 0.5, 0.6875, 0.5, 0.6875, 0.5, 0.75, 0.5, 0.75, 0.5, 0.6875, 0.5, 0.6875, 0.5, 0.75, 0.5, 0.5625, 0.5, 0.6564, 0.5, 0.6564, 0.5, 0.5625, 0.5, 0.8466, 0.5, 0.9375, 0.5, 0.9375, 0.5, 0.8466, 0.5, 0.8125, 0.5, 0.75, 0.5, 0.75, 0.5, 0.8125, 0.5, 0.625, 0.5, 0.5625, 0.5, 0.5625, 0.5, 0.625, 0.5, 0.6564, 0.5, 0.75, 0.5, 0.75, 0.5, 0.6564, 0.5, 0.875, 0.5, 0.8125, 0.5, 0.8125, 0.5, 0.875, 0.5, 0.6875, 0.5, 0.625, 0.5, 0.625, 0.5, 0.6875, 0.5, 0.75, 0.5, 0.8466, 0.5, 0.8466, 0.5, 0.75, 0.5, 0.9375, 0.5, 0.875, 0.5, 0.875, 0.5, 0.9375, 0.5])
me_cylinder.update()

# ---- objects
ob_front = bpy.data.objects.new('Front', None)
ob_side = bpy.data.objects.new('Side', None)
ob_cylinder = bpy.data.objects.new('Cylinder', me_cylinder)

# ---- transforms, parenting, visibility, modifiers, constraints
ob_front.location = (0.4157, 1.151, 0.7934)
ob_front.rotation_euler = (1.571, -0.0, -0.0)
ob_front.scale = (0.443, 0.443, 0.443)
ob_front.empty_display_type = 'IMAGE'
ob_front.empty_display_size = 5.0
ob_side.location = (-2.934, -0.538, 0.7879)
ob_side.rotation_euler = (1.571, -0.0, 1.571)
ob_side.scale = (0.443, 0.443, 0.443)
ob_side.empty_display_type = 'IMAGE'
ob_side.empty_display_size = 5.0
ob_cylinder.location = (1.424e-05, 0.02453, 1.065)
ob_cylinder.scale = (0.1093, 0.1093, 0.1093)
_m = ob_cylinder.modifiers.new('Mirror', 'MIRROR')
_m.use_clip = True
_m = ob_cylinder.modifiers.new('Subdivision', 'SUBSURF')

# ---- collection membership
col_reference_images.objects.link(ob_front)
col_reference_images.objects.link(ob_side)
col_mesh.objects.link(ob_cylinder)

# ---- scene / render settings (as saved in the file)
scene.frame_start = 1; scene.frame_end = 250; scene.frame_set(1)
scene.render.engine = 'BLENDER_EEVEE_NEXT'
scene.render.bake_bias = 0.0
scene.render.bake_samples = 0
scene.cycles.sampling_pattern = 'TABULATED_SOBOL'
scene.eevee.use_volume_custom_range = False
bpy.context.view_layer.update()

# ---- added for rendering (the .blend has no active camera and no usable light): camera, sun
cam_auto = bpy.data.cameras.new('AutoCamera')
cam_auto.lens = 50.0
cam_auto.sensor_width = 36.0
cam_auto.clip_end = 1000.0
ob_auto_camera = bpy.data.objects.new('AutoCamera', cam_auto)
scene.collection.objects.link(ob_auto_camera)
ob_auto_camera.location = (1.107, -1.30064, 1.58751)
ob_auto_camera.rotation_euler = (1.09748, -7.21219e-08, 0.694738)
scene.camera = ob_auto_camera
light_auto_sun = bpy.data.lights.new('AutoSun', 'SUN')
light_auto_sun.energy = 3.0
light_auto_sun.angle = 0.0523599
ob_auto_sun = bpy.data.objects.new('AutoSun', light_auto_sun)
scene.collection.objects.link(ob_auto_sun)
ob_auto_sun.rotation_euler = (0.872665, 0.174533, 0.523599)
bpy.context.view_layer.update()
